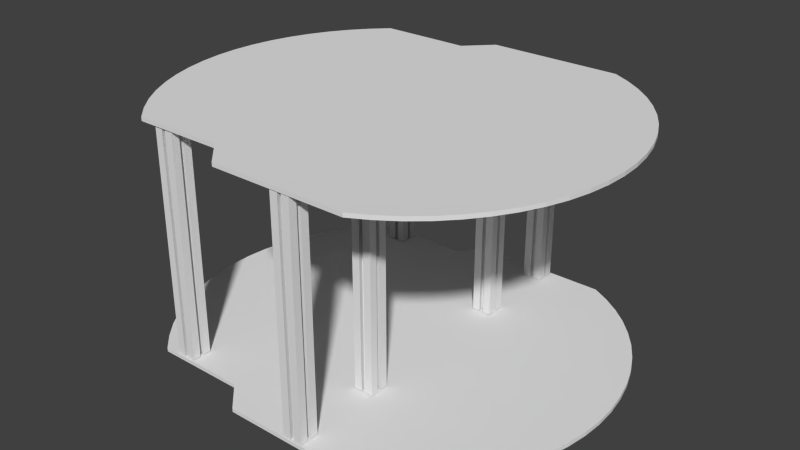 # Source: frame_final.blend  (saved by Blender 2.62.0; exported with 4.5.12 LTS)
import bpy
from mathutils import Matrix  # noqa: F401  (used for matrix-valued properties, if any)

bpy.ops.wm.read_factory_settings(use_empty=True)
scene = bpy.context.scene
scene.name = 'Scene'

# ---- collections
col_collection_1 = bpy.data.collections.new('Collection 1'); scene.collection.children.link(col_collection_1)

# ---- world
world_world = bpy.data.worlds.new('World'); scene.world = world_world
world_world.color = (0.05088, 0.05088, 0.05088)
world_world.use_sun_shadow = False
world_world.sun_shadow_jitter_overblur = 0.0
world_world.cycles.sampling_method = 'MANUAL'
world_world.cycles.sample_map_resolution = 256

# ---- meshes
me_pole_007 = bpy.data.meshes.new('Pole.007')
me_pole_007.from_pydata([(0.005, 0.003, -0.7025), (0.005, 0.003, 0.7025), (0.005, 0.0, 0.7025), (0.005, 0.0, -0.7025), (0.01, 0.002, -0.7025), (0.01, 0.002, 0.7025), (0.01, 0.01, -0.7025), (0.01, 0.01, 0.7025), (0.002, 0.01, -0.7025), (0.002, 0.01, 0.7025), (0.003, 0.005, -0.7025), (0.003, 0.005, 0.7025), (0.0, 0.005, -0.7025), (0.0, 0.005, 0.7025), (-0.005, 0.003, -0.7025), (-0.005, 0.0, -0.7025), (-0.005, 0.0, 0.7025), (-0.005, 0.003, 0.7025), (-0.01, 0.002, 0.7025), (-0.01, 0.002, -0.7025), (-0.01, 0.01, 0.7025), (-0.01, 0.01, -0.7025), (-0.002, 0.01, 0.7025), (-0.002, 0.01, -0.7025), (-0.003, 0.005, 0.7025), (-0.003, 0.005, -0.7025), (0.005, -0.003, -0.7025), (0.005, -0.003, 0.7025), (0.01, -0.002, 0.7025), (0.01, -0.002, -0.7025), (0.01, -0.01, 0.7025), (0.01, -0.01, -0.7025), (0.002, -0.01, 0.7025), (0.002, -0.01, -0.7025), (0.003, -0.005, 0.7025), (0.003, -0.005, -0.7025), (0.0, -0.005, 0.7025), (0.0, -0.005, -0.7025), (-0.005, -0.003, -0.7025), (-0.005, -0.003, 0.7025), (-0.01, -0.002, -0.7025), (-0.01, -0.002, 0.7025), (-0.01, -0.01, -0.7025), (-0.01, -0.01, 0.7025), (-0.002, -0.01, -0.7025), (-0.002, -0.01, 0.7025), (-0.003, -0.005, -0.7025), (-0.003, -0.005, 0.7025)], [], [(0, 1, 2), (0, 2, 3), (0, 4, 5), (0, 5, 1), (4, 6, 7), (7, 5, 4), (6, 8, 9), (9, 7, 6), (8, 10, 11), (11, 9, 8), (10, 12, 13), (13, 11, 10), (14, 15, 16), (16, 17, 14), (14, 17, 18), (18, 19, 14), (19, 18, 20), (20, 21, 19), (21, 20, 22), (22, 23, 21), (23, 22, 24), (24, 25, 23), (25, 24, 13), (13, 12, 25), (26, 3, 2), (2, 27, 26), (26, 27, 28), (28, 29, 26), (29, 28, 30), (30, 31, 29), (31, 30, 32), (32, 33, 31), (33, 32, 34), (34, 35, 33), (35, 34, 36), (36, 37, 35), (38, 39, 16), (16, 15, 38), (38, 40, 41), (41, 39, 38), (40, 42, 43), (43, 41, 40), (42, 44, 45), (45, 43, 42), (44, 46, 47), (47, 45, 44), (46, 37, 36), (36, 47, 46)])
me_pole_007.use_remesh_preserve_volume = False
me_pole_007.use_remesh_preserve_attributes = False
me_pole_007.use_mirror_vertex_groups = False
me_pole_007.update()
me_pole_006 = bpy.data.meshes.new('Pole.006')
me_pole_006.from_pydata([(0.005, 0.003, -0.7025), (0.005, 0.003, 0.7025), (0.005, 0.0, 0.7025), (0.005, 0.0, -0.7025), (0.01, 0.002, -0.7025), (0.01, 0.002, 0.7025), (0.01, 0.01, -0.7025), (0.01, 0.01, 0.7025), (0.002, 0.01, -0.7025), (0.002, 0.01, 0.7025), (0.003, 0.005, -0.7025), (0.003, 0.005, 0.7025), (0.0, 0.005, -0.7025), (0.0, 0.005, 0.7025), (-0.005, 0.003, -0.7025), (-0.005, 0.0, -0.7025), (-0.005, 0.0, 0.7025), (-0.005, 0.003, 0.7025), (-0.01, 0.002, 0.7025), (-0.01, 0.002, -0.7025), (-0.01, 0.01, 0.7025), (-0.01, 0.01, -0.7025), (-0.002, 0.01, 0.7025), (-0.002, 0.01, -0.7025), (-0.003, 0.005, 0.7025), (-0.003, 0.005, -0.7025), (0.005, -0.003, -0.7025), (0.005, -0.003, 0.7025), (0.01, -0.002, 0.7025), (0.01, -0.002, -0.7025), (0.01, -0.01, 0.7025), (0.01, -0.01, -0.7025), (0.002, -0.01, 0.7025), (0.002, -0.01, -0.7025), (0.003, -0.005, 0.7025), (0.003, -0.005, -0.7025), (0.0, -0.005, 0.7025), (0.0, -0.005, -0.7025), (-0.005, -0.003, -0.7025), (-0.005, -0.003, 0.7025), (-0.01, -0.002, -0.7025), (-0.01, -0.002, 0.7025), (-0.01, -0.01, -0.7025), (-0.01, -0.01, 0.7025), (-0.002, -0.01, -0.7025), (-0.002, -0.01, 0.7025), (-0.003, -0.005, -0.7025), (-0.003, -0.005, 0.7025)], [], [(0, 1, 2), (0, 2, 3), (0, 4, 5), (0, 5, 1), (4, 6, 7), (7, 5, 4), (6, 8, 9), (9, 7, 6), (8, 10, 11), (11, 9, 8), (10, 12, 13), (13, 11, 10), (14, 15, 16), (16, 17, 14), (14, 17, 18), (18, 19, 14), (19, 18, 20), (20, 21, 19), (21, 20, 22), (22, 23, 21), (23, 22, 24), (24, 25, 23), (25, 24, 13), (13, 12, 25), (26, 3, 2), (2, 27, 26), (26, 27, 28), (28, 29, 26), (29, 28, 30), (30, 31, 29), (31, 30, 32), (32, 33, 31), (33, 32, 34), (34, 35, 33), (35, 34, 36), (36, 37, 35), (38, 39, 16), (16, 15, 38), (38, 40, 41), (41, 39, 38), (40, 42, 43), (43, 41, 40), (42, 44, 45), (45, 43, 42), (44, 46, 47), (47, 45, 44), (46, 37, 36), (36, 47, 46)])
me_pole_006.use_remesh_preserve_volume = False
me_pole_006.use_remesh_preserve_attributes = False
me_pole_006.use_mirror_vertex_groups = False
me_pole_006.update()
me_pole_005 = bpy.data.meshes.new('Pole.005')
me_pole_005.from_pydata([(0.005, 0.003, -0.7025), (0.005, 0.003, 0.7025), (0.005, 0.0, 0.7025), (0.005, 0.0, -0.7025), (0.01, 0.002, -0.7025), (0.01, 0.002, 0.7025), (0.01, 0.01, -0.7025), (0.01, 0.01, 0.7025), (0.002, 0.01, -0.7025), (0.002, 0.01, 0.7025), (0.003, 0.005, -0.7025), (0.003, 0.005, 0.7025), (0.0, 0.005, -0.7025), (0.0, 0.005, 0.7025), (-0.005, 0.003, -0.7025), (-0.005, 0.0, -0.7025), (-0.005, 0.0, 0.7025), (-0.005, 0.003, 0.7025), (-0.01, 0.002, 0.7025), (-0.01, 0.002, -0.7025), (-0.01, 0.01, 0.7025), (-0.01, 0.01, -0.7025), (-0.002, 0.01, 0.7025), (-0.002, 0.01, -0.7025), (-0.003, 0.005, 0.7025), (-0.003, 0.005, -0.7025), (0.005, -0.003, -0.7025), (0.005, -0.003, 0.7025), (0.01, -0.002, 0.7025), (0.01, -0.002, -0.7025), (0.01, -0.01, 0.7025), (0.01, -0.01, -0.7025), (0.002, -0.01, 0.7025), (0.002, -0.01, -0.7025), (0.003, -0.005, 0.7025), (0.003, -0.005, -0.7025), (0.0, -0.005, 0.7025), (0.0, -0.005, -0.7025), (-0.005, -0.003, -0.7025), (-0.005, -0.003, 0.7025), (-0.01, -0.002, -0.7025), (-0.01, -0.002, 0.7025), (-0.01, -0.01, -0.7025), (-0.01, -0.01, 0.7025), (-0.002, -0.01, -0.7025), (-0.002, -0.01, 0.7025), (-0.003, -0.005, -0.7025), (-0.003, -0.005, 0.7025)], [], [(0, 1, 2), (0, 2, 3), (0, 4, 5), (0, 5, 1), (4, 6, 7), (7, 5, 4), (6, 8, 9), (9, 7, 6), (8, 10, 11), (11, 9, 8), (10, 12, 13), (13, 11, 10), (14, 15, 16), (16, 17, 14), (14, 17, 18), (18, 19, 14), (19, 18, 20), (20, 21, 19), (21, 20, 22), (22, 23, 21), (23, 22, 24), (24, 25, 23), (25, 24, 13), (13, 12, 25), (26, 3, 2), (2, 27, 26), (26, 27, 28), (28, 29, 26), (29, 28, 30), (30, 31, 29), (31, 30, 32), (32, 33, 31), (33, 32, 34), (34, 35, 33), (35, 34, 36), (36, 37, 35), (38, 39, 16), (16, 15, 38), (38, 40, 41), (41, 39, 38), (40, 42, 43), (43, 41, 40), (42, 44, 45), (45, 43, 42), (44, 46, 47), (47, 45, 44), (46, 37, 36), (36, 47, 46)])
me_pole_005.use_remesh_preserve_volume = False
me_pole_005.use_remesh_preserve_attributes = False
me_pole_005.use_mirror_vertex_groups = False
me_pole_005.update()
me_pole_000 = bpy.data.meshes.new('Pole.000')
me_pole_000.from_pydata([(0.005, 0.003, -0.7025), (0.005, 0.003, 0.7025), (0.005, 0.0, 0.7025), (0.005, 0.0, -0.7025), (0.01, 0.002, -0.7025), (0.01, 0.002, 0.7025), (0.01, 0.01, -0.7025), (0.01, 0.01, 0.7025), (0.002, 0.01, -0.7025), (0.002, 0.01, 0.7025), (0.003, 0.005, -0.7025), (0.003, 0.005, 0.7025), (0.0, 0.005, -0.7025), (0.0, 0.005, 0.7025), (-0.005, 0.003, -0.7025), (-0.005, 0.0, -0.7025), (-0.005, 0.0, 0.7025), (-0.005, 0.003, 0.7025), (-0.01, 0.002, 0.7025), (-0.01, 0.002, -0.7025), (-0.01, 0.01, 0.7025), (-0.01, 0.01, -0.7025), (-0.002, 0.01, 0.7025), (-0.002, 0.01, -0.7025), (-0.003, 0.005, 0.7025), (-0.003, 0.005, -0.7025), (0.005, -0.003, -0.7025), (0.005, -0.003, 0.7025), (0.01, -0.002, 0.7025), (0.01, -0.002, -0.7025), (0.01, -0.01, 0.7025), (0.01, -0.01, -0.7025), (0.002, -0.01, 0.7025), (0.002, -0.01, -0.7025), (0.003, -0.005, 0.7025), (0.003, -0.005, -0.7025), (0.0, -0.005, 0.7025), (0.0, -0.005, -0.7025), (-0.005, -0.003, -0.7025), (-0.005, -0.003, 0.7025), (-0.01, -0.002, -0.7025), (-0.01, -0.002, 0.7025), (-0.01, -0.01, -0.7025), (-0.01, -0.01, 0.7025), (-0.002, -0.01, -0.7025), (-0.002, -0.01, 0.7025), (-0.003, -0.005, -0.7025), (-0.003, -0.005, 0.7025)], [], [(0, 1, 2), (0, 2, 3), (0, 4, 5), (0, 5, 1), (4, 6, 7), (7, 5, 4), (6, 8, 9), (9, 7, 6), (8, 10, 11), (11, 9, 8), (10, 12, 13), (13, 11, 10), (14, 15, 16), (16, 17, 14), (14, 17, 18), (18, 19, 14), (19, 18, 20), (20, 21, 19), (21, 20, 22), (22, 23, 21), (23, 22, 24), (24, 25, 23), (25, 24, 13), (13, 12, 25), (26, 3, 2), (2, 27, 26), (26, 27, 28), (28, 29, 26), (29, 28, 30), (30, 31, 29), (31, 30, 32), (32, 33, 31), (33, 32, 34), (34, 35, 33), (35, 34, 36), (36, 37, 35), (38, 39, 16), (16, 15, 38), (38, 40, 41), (41, 39, 38), (40, 42, 43), (43, 41, 40), (42, 44, 45), (45, 43, 42), (44, 46, 47), (47, 45, 44), (46, 37, 36), (36, 47, 46)])
me_pole_000.use_remesh_preserve_volume = False
me_pole_000.use_remesh_preserve_attributes = False
me_pole_000.use_mirror_vertex_groups = False
me_pole_000.update()
me_pole_002 = bpy.data.meshes.new('Pole.002')
me_pole_002.from_pydata([(0.005, 0.003, -0.7025), (0.005, 0.003, 0.7025), (0.005, 0.0, 0.7025), (0.005, 0.0, -0.7025), (0.01, 0.002, -0.7025), (0.01, 0.002, 0.7025), (0.01, 0.01, -0.7025), (0.01, 0.01, 0.7025), (0.002, 0.01, -0.7025), (0.002, 0.01, 0.7025), (0.003, 0.005, -0.7025), (0.003, 0.005, 0.7025), (0.0, 0.005, -0.7025), (0.0, 0.005, 0.7025), (-0.005, 0.003, -0.7025), (-0.005, 0.0, -0.7025), (-0.005, 0.0, 0.7025), (-0.005, 0.003, 0.7025), (-0.01, 0.002, 0.7025), (-0.01, 0.002, -0.7025), (-0.01, 0.01, 0.7025), (-0.01, 0.01, -0.7025), (-0.002, 0.01, 0.7025), (-0.002, 0.01, -0.7025), (-0.003, 0.005, 0.7025), (-0.003, 0.005, -0.7025), (0.005, -0.003, -0.7025), (0.005, -0.003, 0.7025), (0.01, -0.002, 0.7025), (0.01, -0.002, -0.7025), (0.01, -0.01, 0.7025), (0.01, -0.01, -0.7025), (0.002, -0.01, 0.7025), (0.002, -0.01, -0.7025), (0.003, -0.005, 0.7025), (0.003, -0.005, -0.7025), (0.0, -0.005, 0.7025), (0.0, -0.005, -0.7025), (-0.005, -0.003, -0.7025), (-0.005, -0.003, 0.7025), (-0.01, -0.002, -0.7025), (-0.01, -0.002, 0.7025), (-0.01, -0.01, -0.7025), (-0.01, -0.01, 0.7025), (-0.002, -0.01, -0.7025), (-0.002, -0.01, 0.7025), (-0.003, -0.005, -0.7025), (-0.003, -0.005, 0.7025)], [], [(0, 1, 2), (0, 2, 3), (0, 4, 5), (0, 5, 1), (4, 6, 7), (7, 5, 4), (6, 8, 9), (9, 7, 6), (8, 10, 11), (11, 9, 8), (10, 12, 13), (13, 11, 10), (14, 15, 16), (16, 17, 14), (14, 17, 18), (18, 19, 14), (19, 18, 20), (20, 21, 19), (21, 20, 22), (22, 23, 21), (23, 22, 24), (24, 25, 23), (25, 24, 13), (13, 12, 25), (26, 3, 2), (2, 27, 26), (26, 27, 28), (28, 29, 26), (29, 28, 30), (30, 31, 29), (31, 30, 32), (32, 33, 31), (33, 32, 34), (34, 35, 33), (35, 34, 36), (36, 37, 35), (38, 39, 16), (16, 15, 38), (38, 40, 41), (41, 39, 38), (40, 42, 43), (43, 41, 40), (42, 44, 45), (45, 43, 42), (44, 46, 47), (47, 45, 44), (46, 37, 36), (36, 47, 46)])
me_pole_002.use_remesh_preserve_volume = False
me_pole_002.use_remesh_preserve_attributes = False
me_pole_002.use_mirror_vertex_groups = False
me_pole_002.update()
me_pole_001 = bpy.data.meshes.new('Pole.001')
me_pole_001.from_pydata([(0.005, 0.003, -0.7025), (0.005, 0.003, 0.7025), (0.005, 0.0, 0.7025), (0.005, 0.0, -0.7025), (0.01, 0.002, -0.7025), (0.01, 0.002, 0.7025), (0.01, 0.01, -0.7025), (0.01, 0.01, 0.7025), (0.002, 0.01, -0.7025), (0.002, 0.01, 0.7025), (0.003, 0.005, -0.7025), (0.003, 0.005, 0.7025), (0.0, 0.005, -0.7025), (0.0, 0.005, 0.7025), (-0.005, 0.003, -0.7025), (-0.005, 0.0, -0.7025), (-0.005, 0.0, 0.7025), (-0.005, 0.003, 0.7025), (-0.01, 0.002, 0.7025), (-0.01, 0.002, -0.7025), (-0.01, 0.01, 0.7025), (-0.01, 0.01, -0.7025), (-0.002, 0.01, 0.7025), (-0.002, 0.01, -0.7025), (-0.003, 0.005, 0.7025), (-0.003, 0.005, -0.7025), (0.005, -0.003, -0.7025), (0.005, -0.003, 0.7025), (0.01, -0.002, 0.7025), (0.01, -0.002, -0.7025), (0.01, -0.01, 0.7025), (0.01, -0.01, -0.7025), (0.002, -0.01, 0.7025), (0.002, -0.01, -0.7025), (0.003, -0.005, 0.7025), (0.003, -0.005, -0.7025), (0.0, -0.005, 0.7025), (0.0, -0.005, -0.7025), (-0.005, -0.003, -0.7025), (-0.005, -0.003, 0.7025), (-0.01, -0.002, -0.7025), (-0.01, -0.002, 0.7025), (-0.01, -0.01, -0.7025), (-0.01, -0.01, 0.7025), (-0.002, -0.01, -0.7025), (-0.002, -0.01, 0.7025), (-0.003, -0.005, -0.7025), (-0.003, -0.005, 0.7025)], [], [(0, 1, 2), (0, 2, 3), (0, 4, 5), (0, 5, 1), (4, 6, 7), (7, 5, 4), (6, 8, 9), (9, 7, 6), (8, 10, 11), (11, 9, 8), (10, 12, 13), (13, 11, 10), (14, 15, 16), (16, 17, 14), (14, 17, 18), (18, 19, 14), (19, 18, 20), (20, 21, 19), (21, 20, 22), (22, 23, 21), (23, 22, 24), (24, 25, 23), (25, 24, 13), (13, 12, 25), (26, 3, 2), (2, 27, 26), (26, 27, 28), (28, 29, 26), (29, 28, 30), (30, 31, 29), (31, 30, 32), (32, 33, 31), (33, 32, 34), (34, 35, 33), (35, 34, 36), (36, 37, 35), (38, 39, 16), (16, 15, 38), (38, 40, 41), (41, 39, 38), (40, 42, 43), (43, 41, 40), (42, 44, 45), (45, 43, 42), (44, 46, 47), (47, 45, 44), (46, 37, 36), (36, 47, 46)])
me_pole_001.use_remesh_preserve_volume = False
me_pole_001.use_remesh_preserve_attributes = False
me_pole_001.use_mirror_vertex_groups = False
me_pole_001.update()
me_baseplate_f_001 = bpy.data.meshes.new('Baseplate F.001')
me_baseplate_f_001.from_pydata([(-0.1664, -0.1495, 0.001226), (-0.1508, -0.1648, -0.001274), (-0.1508, -0.1648, 0.001226), (-0.1664, -0.1495, -0.001274), (-0.1805, -0.1327, 0.001226), (-0.1805, -0.1327, -0.001274), (-0.1928, -0.1145, 0.001226), (-0.1928, -0.1145, -0.001274), (-0.2032, -0.09516, 0.001226), (-0.2032, -0.09516, -0.001274), (-0.2117, -0.07485, 0.001226), (-0.2117, -0.07485, -0.001274), (-0.2181, -0.05379, 0.001226), (-0.2181, -0.05379, -0.001274), (-0.2224, -0.03217, 0.001226), (-0.2224, -0.03217, -0.001274), (-0.2246, -0.01022, 0.001226), (-0.2246, -0.01022, -0.001274), (-0.2246, 0.01184, 0.001226), (-0.2246, 0.01184, -0.001274), (-0.2224, 0.03379, 0.001226), (-0.2224, 0.03379, -0.001274), (-0.2181, 0.05541, 0.001226), (-0.2181, 0.05541, -0.001274), (-0.2117, 0.07648, 0.001226), (-0.2117, 0.07648, -0.001274), (-0.2032, 0.09679, 0.001226), (-0.2032, 0.09679, -0.001274), (-0.1928, 0.1161, 0.001226), (-0.1928, 0.1161, -0.001274), (-0.1805, 0.1343, 0.001226), (-0.1805, 0.1343, -0.001274), (-0.1664, 0.1511, 0.001226), (-0.1664, 0.1511, -0.001274), (-0.1508, 0.1665, 0.001226), (-0.1508, 0.1665, -0.001274), (-0.05752, 0.1665, 0.001226), (-0.05752, 0.1665, -0.001274), (-0.03235, 0.1921, 0.001226), (-0.03235, 0.1921, -0.001274), (0.1059, 0.1921, 0.001226), (0.1059, 0.1921, -0.001274), (0.1246, 0.1817, 0.001226), (0.1246, 0.1817, -0.001274), (0.1422, 0.1695, 0.001226), (0.1422, 0.1695, -0.001274), (0.1585, 0.1555, 0.001226), (0.1585, 0.1555, -0.001274), (0.1732, 0.1399, 0.001226), (0.1732, 0.1399, -0.001274), (0.1864, 0.1228, 0.001226), (0.1864, 0.1228, -0.001274), (0.1977, 0.1045, 0.001226), (0.1977, 0.1045, -0.001274), (0.2072, 0.0851, 0.001226), (0.2072, 0.0851, -0.001274), (0.2147, 0.06481, 0.001226), (0.2147, 0.06481, -0.001274), (0.22, 0.04385, 0.001226), (0.22, 0.04385, -0.001274), (0.2233, 0.02245, 0.001226), (0.2233, 0.02245, -0.001274), (0.2244, 0.0008124, 0.001226), (0.2244, 0.0008124, -0.001274), (0.2233, -0.02082, 0.001226), (0.2233, -0.02082, -0.001274), (0.22, -0.04223, 0.001226), (0.22, -0.04223, -0.001274), (0.2147, -0.06319, 0.001226), (0.2147, -0.06319, -0.001274), (0.2072, -0.08348, 0.001226), (0.2072, -0.08348, -0.001274), (0.1977, -0.1029, 0.001226), (0.1977, -0.1029, -0.001274), (0.1864, -0.1212, 0.001226), (0.1864, -0.1212, -0.001274), (0.1732, -0.1383, 0.001226), (0.1732, -0.1383, -0.001274), (0.1585, -0.1539, 0.001226), (0.1585, -0.1539, -0.001274), (0.1422, -0.1679, 0.001226), (0.1422, -0.1679, -0.001274), (0.1246, -0.1801, 0.001226), (0.1246, -0.1801, -0.001274), (0.1059, -0.1904, 0.001226), (0.1059, -0.1904, -0.001274), (-0.03235, -0.1904, 0.001226), (-0.03235, -0.1904, -0.001274), (-0.05752, -0.1648, 0.001226), (-0.05752, -0.1648, -0.001274)], [], [(0, 1, 2), (0, 3, 1), (0, 4, 3), (5, 3, 4), (6, 5, 4), (7, 5, 6), (8, 7, 6), (9, 7, 8), (10, 9, 8), (11, 9, 10), (12, 11, 10), (13, 11, 12), (14, 13, 12), (15, 13, 14), (16, 15, 14), (17, 15, 16), (18, 17, 16), (19, 17, 18), (20, 19, 18), (21, 19, 20), (22, 21, 20), (23, 21, 22), (24, 23, 22), (25, 23, 24), (26, 25, 24), (27, 25, 26), (28, 27, 26), (29, 27, 28), (30, 29, 28), (31, 29, 30), (32, 31, 30), (33, 31, 32), (34, 33, 32), (35, 33, 34), (36, 37, 35), (34, 36, 35), (38, 39, 37), (36, 38, 37), (40, 41, 39), (38, 40, 39), (42, 41, 40), (43, 41, 42), (44, 43, 42), (45, 43, 44), (46, 45, 44), (47, 45, 46), (48, 47, 46), (49, 47, 48), (50, 49, 48), (51, 49, 50), (52, 51, 50), (53, 51, 52), (54, 53, 52), (55, 53, 54), (56, 55, 54), (57, 55, 56), (58, 57, 56), (59, 57, 58), (60, 59, 58), (61, 59, 60), (62, 61, 60), (63, 61, 62), (64, 63, 62), (65, 63, 64), (66, 65, 64), (67, 65, 66), (68, 67, 66), (69, 67, 68), (70, 69, 68), (71, 69, 70), (72, 71, 70), (73, 71, 72), (74, 73, 72), (75, 73, 74), (76, 75, 74), (77, 75, 76), (78, 77, 76), (79, 77, 78), (80, 79, 78), (81, 79, 80), (82, 81, 80), (83, 81, 82), (84, 83, 82), (85, 83, 84), (86, 87, 85), (84, 86, 85), (88, 89, 87), (86, 88, 87), (2, 1, 89), (88, 2, 89), (41, 37, 39), (45, 41, 43), (89, 37, 41), (45, 89, 41), (47, 89, 45), (5, 7, 37), (89, 5, 37), (3, 5, 89), (1, 3, 89), (59, 61, 89), (55, 59, 89), (57, 59, 55), (89, 75, 77), (79, 89, 77), (11, 7, 9), (19, 15, 17), (51, 53, 55), (89, 51, 55), (49, 51, 89), (47, 49, 89), (73, 75, 89), (69, 73, 89), (71, 73, 69), (37, 7, 11), (13, 37, 11), (15, 37, 13), (65, 67, 69), (89, 65, 69), (63, 65, 89), (61, 63, 89), (83, 85, 87), (89, 83, 87), (81, 83, 89), (79, 81, 89), (37, 15, 19), (21, 37, 19), (23, 37, 21), (33, 35, 37), (23, 33, 37), (31, 33, 23), (25, 31, 23), (29, 31, 25), (27, 29, 25), (88, 40, 38), (36, 88, 38), (70, 88, 72), (88, 36, 34), (32, 88, 34), (30, 88, 32), (88, 86, 84), (82, 88, 84), (80, 88, 82), (88, 22, 20), (18, 88, 20), (58, 56, 88), (62, 58, 88), (60, 58, 62), (88, 56, 54), (52, 88, 54), (50, 88, 52), (26, 24, 22), (88, 26, 22), (28, 26, 88), (30, 28, 88), (14, 18, 16), (76, 74, 72), (88, 76, 72), (78, 76, 88), (80, 78, 88), (66, 64, 62), (88, 66, 62), (68, 66, 88), (70, 68, 88), (44, 42, 40), (88, 44, 40), (46, 44, 88), (50, 46, 88), (48, 46, 50), (88, 18, 14), (12, 88, 14), (10, 88, 12), (4, 0, 2), (88, 4, 2), (6, 4, 88), (10, 6, 88), (8, 6, 10)])
me_baseplate_f_001.use_remesh_preserve_volume = False
me_baseplate_f_001.use_remesh_preserve_attributes = False
me_baseplate_f_001.use_mirror_vertex_groups = False
me_baseplate_f_001.update()
me_baseplate_f = bpy.data.meshes.new('Baseplate F')
me_baseplate_f.from_pydata([(-0.1664, -0.1495, 0.001226), (-0.1508, -0.1648, -0.001274), (-0.1508, -0.1648, 0.001226), (-0.1664, -0.1495, -0.001274), (-0.1805, -0.1327, 0.001226), (-0.1805, -0.1327, -0.001274), (-0.1928, -0.1145, 0.001226), (-0.1928, -0.1145, -0.001274), (-0.2032, -0.09516, 0.001226), (-0.2032, -0.09516, -0.001274), (-0.2117, -0.07485, 0.001226), (-0.2117, -0.07485, -0.001274), (-0.2181, -0.05379, 0.001226), (-0.2181, -0.05379, -0.001274), (-0.2224, -0.03217, 0.001226), (-0.2224, -0.03217, -0.001274), (-0.2246, -0.01022, 0.001226), (-0.2246, -0.01022, -0.001274), (-0.2246, 0.01184, 0.001226), (-0.2246, 0.01184, -0.001274), (-0.2224, 0.03379, 0.001226), (-0.2224, 0.03379, -0.001274), (-0.2181, 0.05541, 0.001226), (-0.2181, 0.05541, -0.001274), (-0.2117, 0.07648, 0.001226), (-0.2117, 0.07648, -0.001274), (-0.2032, 0.09679, 0.001226), (-0.2032, 0.09679, -0.001274), (-0.1928, 0.1161, 0.001226), (-0.1928, 0.1161, -0.001274), (-0.1805, 0.1343, 0.001226), (-0.1805, 0.1343, -0.001274), (-0.1664, 0.1511, 0.001226), (-0.1664, 0.1511, -0.001274), (-0.1508, 0.1665, 0.001226), (-0.1508, 0.1665, -0.001274), (-0.05752, 0.1665, 0.001226), (-0.05752, 0.1665, -0.001274), (-0.03235, 0.1921, 0.001226), (-0.03235, 0.1921, -0.001274), (0.1059, 0.1921, 0.001226), (0.1059, 0.1921, -0.001274), (0.1246, 0.1817, 0.001226), (0.1246, 0.1817, -0.001274), (0.1422, 0.1695, 0.001226), (0.1422, 0.1695, -0.001274), (0.1585, 0.1555, 0.001226), (0.1585, 0.1555, -0.001274), (0.1732, 0.1399, 0.001226), (0.1732, 0.1399, -0.001274), (0.1864, 0.1228, 0.001226), (0.1864, 0.1228, -0.001274), (0.1977, 0.1045, 0.001226), (0.1977, 0.1045, -0.001274), (0.2072, 0.0851, 0.001226), (0.2072, 0.0851, -0.001274), (0.2147, 0.06481, 0.001226), (0.2147, 0.06481, -0.001274), (0.22, 0.04385, 0.001226), (0.22, 0.04385, -0.001274), (0.2233, 0.02245, 0.001226), (0.2233, 0.02245, -0.001274), (0.2244, 0.0008124, 0.001226), (0.2244, 0.0008124, -0.001274), (0.2233, -0.02082, 0.001226), (0.2233, -0.02082, -0.001274), (0.22, -0.04223, 0.001226), (0.22, -0.04223, -0.001274), (0.2147, -0.06319, 0.001226), (0.2147, -0.06319, -0.001274), (0.2072, -0.08348, 0.001226), (0.2072, -0.08348, -0.001274), (0.1977, -0.1029, 0.001226), (0.1977, -0.1029, -0.001274), (0.1864, -0.1212, 0.001226), (0.1864, -0.1212, -0.001274), (0.1732, -0.1383, 0.001226), (0.1732, -0.1383, -0.001274), (0.1585, -0.1539, 0.001226), (0.1585, -0.1539, -0.001274), (0.1422, -0.1679, 0.001226), (0.1422, -0.1679, -0.001274), (0.1246, -0.1801, 0.001226), (0.1246, -0.1801, -0.001274), (0.1059, -0.1904, 0.001226), (0.1059, -0.1904, -0.001274), (-0.03235, -0.1904, 0.001226), (-0.03235, -0.1904, -0.001274), (-0.05752, -0.1648, 0.001226), (-0.05752, -0.1648, -0.001274)], [], [(0, 1, 2), (0, 3, 1), (0, 4, 3), (5, 3, 4), (6, 5, 4), (7, 5, 6), (8, 7, 6), (9, 7, 8), (10, 9, 8), (11, 9, 10), (12, 11, 10), (13, 11, 12), (14, 13, 12), (15, 13, 14), (16, 15, 14), (17, 15, 16), (18, 17, 16), (19, 17, 18), (20, 19, 18), (21, 19, 20), (22, 21, 20), (23, 21, 22), (24, 23, 22), (25, 23, 24), (26, 25, 24), (27, 25, 26), (28, 27, 26), (29, 27, 28), (30, 29, 28), (31, 29, 30), (32, 31, 30), (33, 31, 32), (34, 33, 32), (35, 33, 34), (36, 37, 35), (34, 36, 35), (38, 39, 37), (36, 38, 37), (40, 41, 39), (38, 40, 39), (42, 41, 40), (43, 41, 42), (44, 43, 42), (45, 43, 44), (46, 45, 44), (47, 45, 46), (48, 47, 46), (49, 47, 48), (50, 49, 48), (51, 49, 50), (52, 51, 50), (53, 51, 52), (54, 53, 52), (55, 53, 54), (56, 55, 54), (57, 55, 56), (58, 57, 56), (59, 57, 58), (60, 59, 58), (61, 59, 60), (62, 61, 60), (63, 61, 62), (64, 63, 62), (65, 63, 64), (66, 65, 64), (67, 65, 66), (68, 67, 66), (69, 67, 68), (70, 69, 68), (71, 69, 70), (72, 71, 70), (73, 71, 72), (74, 73, 72), (75, 73, 74), (76, 75, 74), (77, 75, 76), (78, 77, 76), (79, 77, 78), (80, 79, 78), (81, 79, 80), (82, 81, 80), (83, 81, 82), (84, 83, 82), (85, 83, 84), (86, 87, 85), (84, 86, 85), (88, 89, 87), (86, 88, 87), (2, 1, 89), (88, 2, 89), (41, 37, 39), (45, 41, 43), (89, 37, 41), (45, 89, 41), (47, 89, 45), (5, 7, 37), (89, 5, 37), (3, 5, 89), (1, 3, 89), (59, 61, 89), (55, 59, 89), (57, 59, 55), (89, 75, 77), (79, 89, 77), (11, 7, 9), (19, 15, 17), (51, 53, 55), (89, 51, 55), (49, 51, 89), (47, 49, 89), (73, 75, 89), (69, 73, 89), (71, 73, 69), (37, 7, 11), (13, 37, 11), (15, 37, 13), (65, 67, 69), (89, 65, 69), (63, 65, 89), (61, 63, 89), (83, 85, 87), (89, 83, 87), (81, 83, 89), (79, 81, 89), (37, 15, 19), (21, 37, 19), (23, 37, 21), (33, 35, 37), (23, 33, 37), (31, 33, 23), (25, 31, 23), (29, 31, 25), (27, 29, 25), (88, 40, 38), (36, 88, 38), (70, 88, 72), (88, 36, 34), (32, 88, 34), (30, 88, 32), (88, 86, 84), (82, 88, 84), (80, 88, 82), (88, 22, 20), (18, 88, 20), (58, 56, 88), (62, 58, 88), (60, 58, 62), (88, 56, 54), (52, 88, 54), (50, 88, 52), (26, 24, 22), (88, 26, 22), (28, 26, 88), (30, 28, 88), (14, 18, 16), (76, 74, 72), (88, 76, 72), (78, 76, 88), (80, 78, 88), (66, 64, 62), (88, 66, 62), (68, 66, 88), (70, 68, 88), (44, 42, 40), (88, 44, 40), (46, 44, 88), (50, 46, 88), (48, 46, 50), (88, 18, 14), (12, 88, 14), (10, 88, 12), (4, 0, 2), (88, 4, 2), (6, 4, 88), (10, 6, 88), (8, 6, 10)])
me_baseplate_f.use_remesh_preserve_volume = False
me_baseplate_f.use_remesh_preserve_attributes = False
me_baseplate_f.use_mirror_vertex_groups = False
me_baseplate_f.update()

# ---- objects
ob_pole_f_right_004 = bpy.data.objects.new('pole_f_right.004', me_pole_007)
ob_pole_f_right_003 = bpy.data.objects.new('pole_f_right.003', me_pole_006)
ob_pole_f_right_002 = bpy.data.objects.new('pole_f_right.002', me_pole_005)
ob_pole_f_right_001 = bpy.data.objects.new('pole_f_right.001', me_pole_000)
ob_pole_f_right = bpy.data.objects.new('pole_f_right', me_pole_002)
ob_pole_f_left = bpy.data.objects.new('pole_f_left', me_pole_001)
ob_baseplate_bot = bpy.data.objects.new('baseplate_bot', me_baseplate_f_001)
ob_baseplate_top = bpy.data.objects.new('baseplate_top', me_baseplate_f)

# ---- transforms, parenting, visibility, modifiers, constraints
ob_pole_f_right_004.location = (0.04, 0.089, 0.119)
ob_pole_f_right_004.scale = (1.0, 1.0, 0.163)
ob_pole_f_right_004.lineart.crease_threshold = 0.0
ob_pole_f_right_003.location = (0.04, -0.088, 0.119)
ob_pole_f_right_003.scale = (1.0, 1.0, 0.163)
ob_pole_f_right_003.lineart.crease_threshold = 0.0
ob_pole_f_right_002.location = (-0.124, 0.1532, 0.119)
ob_pole_f_right_002.scale = (1.0, 1.0, 0.163)
ob_pole_f_right_002.lineart.crease_threshold = 0.0
ob_pole_f_right_001.location = (-0.124, -0.1515, 0.119)
ob_pole_f_right_001.scale = (1.0, 1.0, 0.163)
ob_pole_f_right_001.lineart.crease_threshold = 0.0
ob_pole_f_right.location = (0.04, -0.1776, 0.119)
ob_pole_f_right.scale = (1.0, 1.0, 0.163)
ob_pole_f_right.lineart.crease_threshold = 0.0
ob_pole_f_left.location = (0.04, 0.179, 0.119)
ob_pole_f_left.scale = (1.0, 1.0, 0.163)
ob_pole_f_left.lineart.crease_threshold = 0.0
ob_baseplate_bot.location = (0.0, 0.0, 0.002)
ob_baseplate_bot.scale = (0.9933, 0.9908, 1.6)
ob_baseplate_bot.lineart.crease_threshold = 0.0
ob_baseplate_top.location = (0.0, 0.0, 0.236)
ob_baseplate_top.scale = (0.9933, 0.9908, 1.6)
ob_baseplate_top.lineart.crease_threshold = 0.0

# ---- collection membership
col_collection_1.objects.link(ob_pole_f_right_004)
col_collection_1.objects.link(ob_pole_f_right_003)
col_collection_1.objects.link(ob_pole_f_right_002)
col_collection_1.objects.link(ob_pole_f_right_001)
col_collection_1.objects.link(ob_pole_f_right)
col_collection_1.objects.link(ob_pole_f_left)
col_collection_1.objects.link(ob_baseplate_bot)
col_collection_1.objects.link(ob_baseplate_top)

# ---- scene / render settings (as saved in the file)
scene.frame_start = 1; scene.frame_end = 250; scene.frame_set(1)
scene.render.engine = 'BLENDER_EEVEE_NEXT'
scene.render.image_settings.color_mode = 'RGB'
scene.render.image_settings.compression = 90
scene.render.resolution_percentage = 50
scene.render.dither_intensity = 0.0
scene.render.bake_margin = 2
scene.render.bake_bias = 0.0
scene.cycles.use_denoising = False
scene.cycles.samples = 10
scene.cycles.sampling_pattern = 'TABULATED_SOBOL'
scene.cycles.light_sampling_threshold = 0.0
scene.cycles.use_adaptive_sampling = False
scene.cycles.use_light_tree = False
scene.cycles.blur_glossy = 0.0
scene.cycles.volume_bounces = 1
scene.cycles.pixel_filter_type = 'GAUSSIAN'
scene.cycles.sample_clamp_indirect = 0.0
scene.view_settings.view_transform = 'Standard'
bpy.context.view_layer.update()

# ---- added for rendering (the .blend has no active camera and no usable light): camera, sun
cam_auto = bpy.data.cameras.new('AutoCamera')
cam_auto.lens = 50.0
cam_auto.sensor_width = 36.0
cam_auto.clip_end = 1000.0
ob_auto_camera = bpy.data.objects.new('AutoCamera', cam_auto)
scene.collection.objects.link(ob_auto_camera)
ob_auto_camera.location = (0.584461, -0.70069, 0.586624)
ob_auto_camera.rotation_euler = (1.09748, -7.21219e-08, 0.694738)
scene.camera = ob_auto_camera
light_auto_sun = bpy.data.lights.new('AutoSun', 'SUN')
light_auto_sun.energy = 3.0
light_auto_sun.angle = 0.0523599
ob_auto_sun = bpy.data.objects.new('AutoSun', light_auto_sun)
scene.collection.objects.link(ob_auto_sun)
ob_auto_sun.rotation_euler = (0.872665, 0.174533, 0.523599)
bpy.context.view_layer.update()
